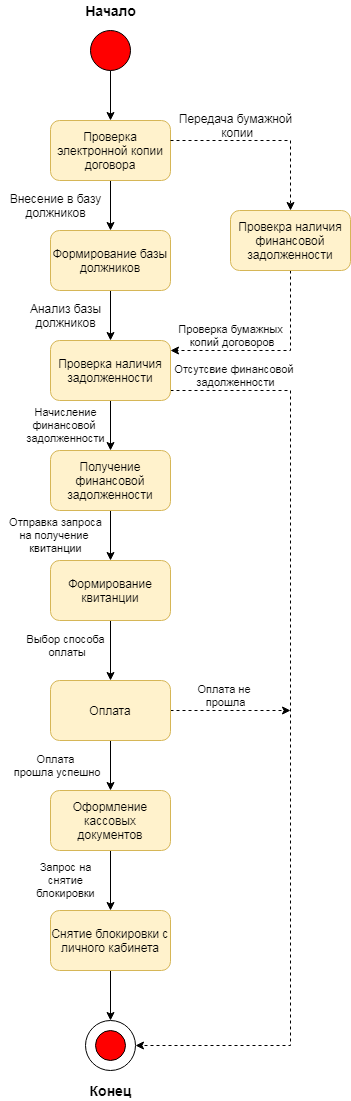

The diagram above was exported from draw.io. Its source (the exported page's mxGraphModel, read from the mxfile embedded in the PNG):
<mxGraphModel dx="1657" dy="908" grid="1" gridSize="10" guides="1" tooltips="1" connect="1" arrows="1" fold="1" page="1" pageScale="1" pageWidth="827" pageHeight="1169" math="0" shadow="0">
  <root>
    <mxCell id="0" />
    <mxCell id="1" parent="0" />
    <mxCell id="Gafxr_t_anZY7NmvOBpq-4" style="edgeStyle=orthogonalEdgeStyle;rounded=0;orthogonalLoop=1;jettySize=auto;html=1;" edge="1" parent="1" source="Gafxr_t_anZY7NmvOBpq-1" target="Gafxr_t_anZY7NmvOBpq-2">
      <mxGeometry relative="1" as="geometry" />
    </mxCell>
    <mxCell id="Gafxr_t_anZY7NmvOBpq-1" value="" style="ellipse;whiteSpace=wrap;html=1;aspect=fixed;fillColor=#FF0000;" vertex="1" parent="1">
      <mxGeometry x="160" y="40" width="40" height="40" as="geometry" />
    </mxCell>
    <mxCell id="Gafxr_t_anZY7NmvOBpq-17" style="edgeStyle=orthogonalEdgeStyle;rounded=0;orthogonalLoop=1;jettySize=auto;html=1;" edge="1" parent="1" source="Gafxr_t_anZY7NmvOBpq-2" target="Gafxr_t_anZY7NmvOBpq-10">
      <mxGeometry relative="1" as="geometry" />
    </mxCell>
    <mxCell id="Gafxr_t_anZY7NmvOBpq-2" value="Проверка электронной копии договора" style="rounded=1;whiteSpace=wrap;html=1;fillColor=#fff2cc;strokeColor=#d6b656;" vertex="1" parent="1">
      <mxGeometry x="120" y="130" width="120" height="60" as="geometry" />
    </mxCell>
    <mxCell id="Gafxr_t_anZY7NmvOBpq-9" style="edgeStyle=orthogonalEdgeStyle;rounded=0;orthogonalLoop=1;jettySize=auto;html=1;entryX=0.5;entryY=0;entryDx=0;entryDy=0;dashed=1;" edge="1" parent="1" target="Gafxr_t_anZY7NmvOBpq-8">
      <mxGeometry relative="1" as="geometry">
        <mxPoint x="240" y="150" as="sourcePoint" />
      </mxGeometry>
    </mxCell>
    <mxCell id="Gafxr_t_anZY7NmvOBpq-14" style="edgeStyle=orthogonalEdgeStyle;rounded=0;orthogonalLoop=1;jettySize=auto;html=1;dashed=1;exitX=0.5;exitY=1;exitDx=0;exitDy=0;entryX=0.008;entryY=0.967;entryDx=0;entryDy=0;entryPerimeter=0;" edge="1" parent="1" source="Gafxr_t_anZY7NmvOBpq-8" target="Gafxr_t_anZY7NmvOBpq-19">
      <mxGeometry relative="1" as="geometry">
        <mxPoint x="354" y="180" as="sourcePoint" />
        <mxPoint x="240" y="370" as="targetPoint" />
        <Array as="points">
          <mxPoint x="360" y="360" />
          <mxPoint x="240" y="360" />
        </Array>
      </mxGeometry>
    </mxCell>
    <mxCell id="Gafxr_t_anZY7NmvOBpq-8" value="Провекра наличия финансовой задолженности" style="rounded=1;whiteSpace=wrap;html=1;fillColor=#fff2cc;strokeColor=#d6b656;" vertex="1" parent="1">
      <mxGeometry x="300" y="220" width="120" height="60" as="geometry" />
    </mxCell>
    <mxCell id="Gafxr_t_anZY7NmvOBpq-13" style="edgeStyle=orthogonalEdgeStyle;rounded=0;orthogonalLoop=1;jettySize=auto;html=1;exitX=0.5;exitY=1;exitDx=0;exitDy=0;" edge="1" parent="1" source="Gafxr_t_anZY7NmvOBpq-10" target="Gafxr_t_anZY7NmvOBpq-12">
      <mxGeometry relative="1" as="geometry">
        <mxPoint x="30" y="370" as="sourcePoint" />
      </mxGeometry>
    </mxCell>
    <mxCell id="Gafxr_t_anZY7NmvOBpq-10" value="Формирование базы должников" style="rounded=1;whiteSpace=wrap;html=1;fillColor=#fff2cc;strokeColor=#d6b656;" vertex="1" parent="1">
      <mxGeometry x="120" y="240" width="120" height="60" as="geometry" />
    </mxCell>
    <mxCell id="Gafxr_t_anZY7NmvOBpq-21" style="edgeStyle=orthogonalEdgeStyle;rounded=0;orthogonalLoop=1;jettySize=auto;html=1;fontSize=11;" edge="1" parent="1" source="Gafxr_t_anZY7NmvOBpq-12" target="Gafxr_t_anZY7NmvOBpq-20">
      <mxGeometry relative="1" as="geometry" />
    </mxCell>
    <mxCell id="Gafxr_t_anZY7NmvOBpq-26" style="edgeStyle=orthogonalEdgeStyle;rounded=0;orthogonalLoop=1;jettySize=auto;html=1;fontSize=11;dashed=1;entryX=1;entryY=0.5;entryDx=0;entryDy=0;" edge="1" parent="1" source="Gafxr_t_anZY7NmvOBpq-12" target="Gafxr_t_anZY7NmvOBpq-41">
      <mxGeometry relative="1" as="geometry">
        <mxPoint x="360" y="920" as="targetPoint" />
        <Array as="points">
          <mxPoint x="360" y="400" />
          <mxPoint x="360" y="1055" />
        </Array>
      </mxGeometry>
    </mxCell>
    <mxCell id="Gafxr_t_anZY7NmvOBpq-12" value="Проверка наличия задолженности" style="rounded=1;whiteSpace=wrap;html=1;fillColor=#fff2cc;strokeColor=#d6b656;" vertex="1" parent="1">
      <mxGeometry x="120" y="350" width="120" height="60" as="geometry" />
    </mxCell>
    <mxCell id="Gafxr_t_anZY7NmvOBpq-15" value="Передача бумажной&lt;br&gt;&amp;nbsp;копии" style="text;html=1;align=center;verticalAlign=middle;resizable=0;points=[];autosize=1;" vertex="1" parent="1">
      <mxGeometry x="240" y="120" width="130" height="30" as="geometry" />
    </mxCell>
    <mxCell id="Gafxr_t_anZY7NmvOBpq-16" value="Внесение в базу&lt;br&gt;должников" style="text;html=1;align=center;verticalAlign=middle;resizable=0;points=[];autosize=1;" vertex="1" parent="1">
      <mxGeometry x="70" y="200" width="110" height="30" as="geometry" />
    </mxCell>
    <mxCell id="Gafxr_t_anZY7NmvOBpq-18" value="Анализ базы&lt;br&gt;должников" style="text;html=1;align=center;verticalAlign=middle;resizable=0;points=[];autosize=1;" vertex="1" parent="1">
      <mxGeometry x="90" y="310" width="90" height="30" as="geometry" />
    </mxCell>
    <mxCell id="Gafxr_t_anZY7NmvOBpq-19" value="Проверка бумажных&lt;br style=&quot;font-size: 11px;&quot;&gt;&amp;nbsp;копий договоров" style="text;html=1;align=center;verticalAlign=middle;resizable=0;points=[];autosize=1;fontSize=11;" vertex="1" parent="1">
      <mxGeometry x="240" y="330" width="120" height="30" as="geometry" />
    </mxCell>
    <mxCell id="Gafxr_t_anZY7NmvOBpq-23" style="edgeStyle=orthogonalEdgeStyle;rounded=0;orthogonalLoop=1;jettySize=auto;html=1;fontSize=11;entryX=0.5;entryY=0;entryDx=0;entryDy=0;" edge="1" parent="1" source="Gafxr_t_anZY7NmvOBpq-20" target="Gafxr_t_anZY7NmvOBpq-24">
      <mxGeometry relative="1" as="geometry">
        <mxPoint x="180" y="560" as="targetPoint" />
      </mxGeometry>
    </mxCell>
    <mxCell id="Gafxr_t_anZY7NmvOBpq-20" value="Получение финансовой задолженности" style="rounded=1;whiteSpace=wrap;html=1;fillColor=#fff2cc;strokeColor=#d6b656;" vertex="1" parent="1">
      <mxGeometry x="120" y="460" width="120" height="60" as="geometry" />
    </mxCell>
    <mxCell id="Gafxr_t_anZY7NmvOBpq-22" value="Начисление&lt;br&gt;финансовой&amp;nbsp;&lt;br&gt;задолженности" style="text;html=1;align=center;verticalAlign=middle;resizable=0;points=[];autosize=1;fontSize=11;" vertex="1" parent="1">
      <mxGeometry x="90" y="415" width="90" height="40" as="geometry" />
    </mxCell>
    <mxCell id="Gafxr_t_anZY7NmvOBpq-28" style="edgeStyle=orthogonalEdgeStyle;rounded=0;orthogonalLoop=1;jettySize=auto;html=1;fontSize=11;" edge="1" parent="1" source="Gafxr_t_anZY7NmvOBpq-24">
      <mxGeometry relative="1" as="geometry">
        <mxPoint x="180" y="690" as="targetPoint" />
      </mxGeometry>
    </mxCell>
    <mxCell id="Gafxr_t_anZY7NmvOBpq-24" value="Формирование квитанции" style="rounded=1;whiteSpace=wrap;html=1;fillColor=#fff2cc;strokeColor=#d6b656;" vertex="1" parent="1">
      <mxGeometry x="120" y="570" width="120" height="60" as="geometry" />
    </mxCell>
    <mxCell id="Gafxr_t_anZY7NmvOBpq-25" value="Отправка запроса&lt;br&gt;на получение &lt;br&gt;квитанции" style="text;html=1;align=center;verticalAlign=middle;resizable=0;points=[];autosize=1;fontSize=11;" vertex="1" parent="1">
      <mxGeometry x="70" y="525" width="110" height="40" as="geometry" />
    </mxCell>
    <mxCell id="Gafxr_t_anZY7NmvOBpq-27" value="Отсутсвие финансовой &lt;br&gt;задолженности" style="text;html=1;align=center;verticalAlign=middle;resizable=0;points=[];autosize=1;fontSize=11;" vertex="1" parent="1">
      <mxGeometry x="240" y="370" width="130" height="30" as="geometry" />
    </mxCell>
    <mxCell id="Gafxr_t_anZY7NmvOBpq-31" style="edgeStyle=orthogonalEdgeStyle;rounded=0;orthogonalLoop=1;jettySize=auto;html=1;fontSize=11;dashed=1;" edge="1" parent="1" source="Gafxr_t_anZY7NmvOBpq-29">
      <mxGeometry relative="1" as="geometry">
        <mxPoint x="360" y="720" as="targetPoint" />
      </mxGeometry>
    </mxCell>
    <mxCell id="Gafxr_t_anZY7NmvOBpq-33" style="edgeStyle=orthogonalEdgeStyle;rounded=0;orthogonalLoop=1;jettySize=auto;html=1;fontSize=11;" edge="1" parent="1" source="Gafxr_t_anZY7NmvOBpq-29">
      <mxGeometry relative="1" as="geometry">
        <mxPoint x="180" y="800" as="targetPoint" />
      </mxGeometry>
    </mxCell>
    <mxCell id="Gafxr_t_anZY7NmvOBpq-29" value="Оплата" style="rounded=1;whiteSpace=wrap;html=1;fillColor=#fff2cc;strokeColor=#d6b656;" vertex="1" parent="1">
      <mxGeometry x="120" y="690" width="120" height="60" as="geometry" />
    </mxCell>
    <mxCell id="Gafxr_t_anZY7NmvOBpq-30" value="Выбор способа&lt;br&gt;&amp;nbsp;оплаты" style="text;html=1;align=center;verticalAlign=middle;resizable=0;points=[];autosize=1;fontSize=11;" vertex="1" parent="1">
      <mxGeometry x="90" y="640" width="90" height="30" as="geometry" />
    </mxCell>
    <mxCell id="Gafxr_t_anZY7NmvOBpq-32" value="Оплата не &lt;br&gt;прошла" style="text;html=1;align=center;verticalAlign=middle;resizable=0;points=[];autosize=1;fontSize=11;" vertex="1" parent="1">
      <mxGeometry x="260" y="690" width="70" height="30" as="geometry" />
    </mxCell>
    <mxCell id="Gafxr_t_anZY7NmvOBpq-36" style="edgeStyle=orthogonalEdgeStyle;rounded=0;orthogonalLoop=1;jettySize=auto;html=1;fontSize=11;" edge="1" parent="1" source="Gafxr_t_anZY7NmvOBpq-34">
      <mxGeometry relative="1" as="geometry">
        <mxPoint x="180" y="920" as="targetPoint" />
      </mxGeometry>
    </mxCell>
    <mxCell id="Gafxr_t_anZY7NmvOBpq-34" value="Оформление кассовых документов" style="rounded=1;whiteSpace=wrap;html=1;fillColor=#fff2cc;strokeColor=#d6b656;" vertex="1" parent="1">
      <mxGeometry x="120" y="800" width="120" height="60" as="geometry" />
    </mxCell>
    <mxCell id="Gafxr_t_anZY7NmvOBpq-35" value="Оплата&lt;br&gt;&amp;nbsp;прошла успешно" style="text;html=1;align=center;verticalAlign=middle;resizable=0;points=[];autosize=1;fontSize=11;" vertex="1" parent="1">
      <mxGeometry x="70" y="760" width="110" height="30" as="geometry" />
    </mxCell>
    <mxCell id="Gafxr_t_anZY7NmvOBpq-44" style="edgeStyle=orthogonalEdgeStyle;rounded=0;orthogonalLoop=1;jettySize=auto;html=1;fontSize=11;" edge="1" parent="1" source="Gafxr_t_anZY7NmvOBpq-37" target="Gafxr_t_anZY7NmvOBpq-41">
      <mxGeometry relative="1" as="geometry" />
    </mxCell>
    <mxCell id="Gafxr_t_anZY7NmvOBpq-37" value="Снятие блокировки с личного кабинета" style="rounded=1;whiteSpace=wrap;html=1;fillColor=#fff2cc;strokeColor=#d6b656;" vertex="1" parent="1">
      <mxGeometry x="120" y="920" width="120" height="60" as="geometry" />
    </mxCell>
    <mxCell id="Gafxr_t_anZY7NmvOBpq-38" value="Запрос на&lt;br&gt;снятие&lt;br&gt;блокировки" style="text;html=1;align=center;verticalAlign=middle;resizable=0;points=[];autosize=1;fontSize=11;" vertex="1" parent="1">
      <mxGeometry x="100" y="870" width="70" height="40" as="geometry" />
    </mxCell>
    <mxCell id="Gafxr_t_anZY7NmvOBpq-41" value="" style="ellipse;whiteSpace=wrap;html=1;aspect=fixed;fontSize=11;" vertex="1" parent="1">
      <mxGeometry x="155" y="1030" width="50" height="50" as="geometry" />
    </mxCell>
    <mxCell id="Gafxr_t_anZY7NmvOBpq-42" value="" style="ellipse;whiteSpace=wrap;html=1;aspect=fixed;fillColor=#FF0000;fontSize=11;" vertex="1" parent="1">
      <mxGeometry x="165" y="1040" width="30" height="30" as="geometry" />
    </mxCell>
    <mxCell id="Gafxr_t_anZY7NmvOBpq-43" value="&lt;font style=&quot;font-size: 14px&quot;&gt;&lt;b&gt;Конец&lt;/b&gt;&lt;/font&gt;" style="text;html=1;align=center;verticalAlign=middle;resizable=0;points=[];autosize=1;fontSize=11;" vertex="1" parent="1">
      <mxGeometry x="150" y="1090" width="60" height="20" as="geometry" />
    </mxCell>
    <mxCell id="Gafxr_t_anZY7NmvOBpq-45" value="&lt;b&gt;&lt;font style=&quot;font-size: 14px&quot;&gt;Начало&lt;/font&gt;&lt;/b&gt;" style="text;html=1;align=center;verticalAlign=middle;resizable=0;points=[];autosize=1;fontSize=11;" vertex="1" parent="1">
      <mxGeometry x="145" y="10" width="70" height="20" as="geometry" />
    </mxCell>
  </root>
</mxGraphModel>